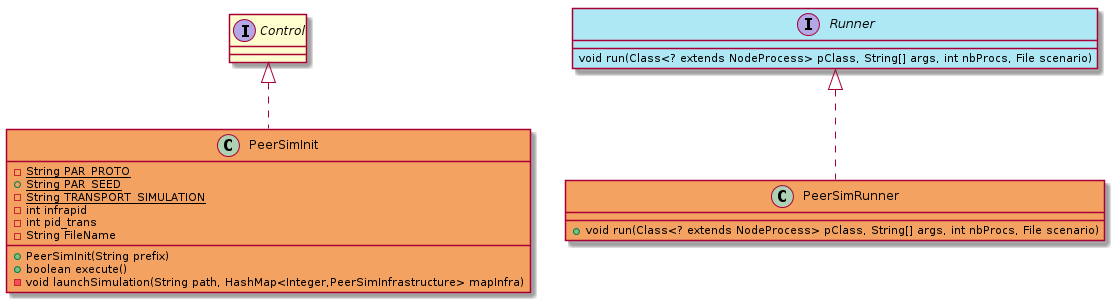

The diagram above was rendered by PlantUML. Its source (embedded in the PNG):
@startuml

class PeerSimInit [[java:org.sar.ppi.peersim.PeerSimInit]] #f4a261{
	-{static}String PAR_PROTO
	+{static}String PAR_SEED
	-{static}String TRANSPORT_SIMULATION
	-int infrapid
	-int pid_trans
	-String FileName
	+PeerSimInit(String prefix)
	+boolean execute()
	-void launchSimulation(String path, HashMap<Integer,PeerSimInfrastructure> mapInfra)
}
interface Control [[java:jdk.jfr.internal.Control]] {
}
Control <|.. PeerSimInit
class PeerSimRunner [[java:org.sar.ppi.peersim.PeerSimRunner]]#f4a261 {
	+void run(Class<? extends NodeProcess> pClass, String[] args, int nbProcs, File scenario)
}
interface Runner [[java:org.sar.ppi.Runner]] {
}
Runner <|.. PeerSimRunner
interface Runner [[java:org.sar.ppi.Runner]]  #ade8f4{
	void run(Class<? extends NodeProcess> pClass, String[] args, int nbProcs, File scenario)
}
@enduml